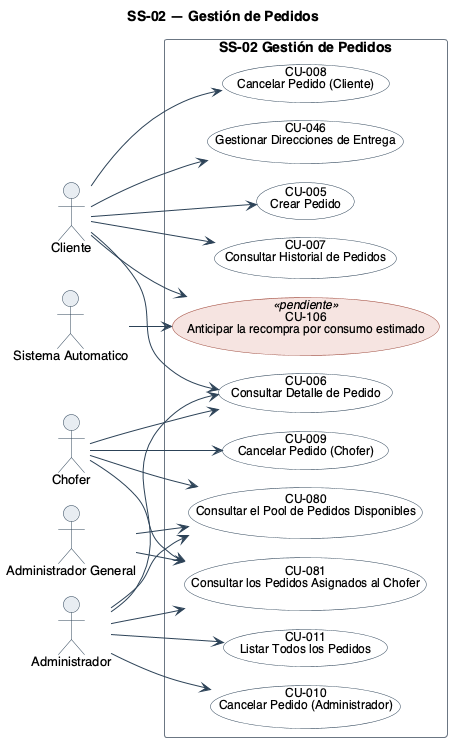

The diagram above was rendered by PlantUML. Its source (embedded in the PNG):
@startuml
!pragma layout smetana
title SS-02 — Gestión de Pedidos
left to right direction
skinparam backgroundColor #FFFFFF
skinparam shadowing false
skinparam defaultFontName Helvetica
skinparam defaultFontSize 13
skinparam ArrowColor #2C4257
skinparam actor {
  BorderColor #2C4257
  BackgroundColor #E8EDF2
}
skinparam usecase {
  BorderColor #2C4257
  BackgroundColor #FFFFFF
  FontSize 12
  BorderColor<<pendiente>> #9C4436
  BackgroundColor<<pendiente>> #F6E4E1
}
skinparam rectangle {
  BorderColor #6B7683
  FontSize 14
  FontStyle bold
}

actor "Cliente" as A1
actor "Chofer" as A2
actor "Administrador" as A3
actor "Sistema Automatico" as A4
actor "Administrador General" as A5

rectangle "SS-02 Gestión de Pedidos" {
  usecase "CU-005\nCrear Pedido" as U5
  usecase "CU-006\nConsultar Detalle de Pedido" as U6
  usecase "CU-007\nConsultar Historial de Pedidos" as U7
  usecase "CU-008\nCancelar Pedido (Cliente)" as U8
  usecase "CU-009\nCancelar Pedido (Chofer)" as U9
  usecase "CU-010\nCancelar Pedido (Administrador)" as U10
  usecase "CU-011\nListar Todos los Pedidos" as U11
  usecase "CU-046\nGestionar Direcciones de Entrega" as U46
  usecase "CU-080\nConsultar el Pool de Pedidos Disponibles" as U80
  usecase "CU-081\nConsultar los Pedidos Asignados al Chofer" as U81
  usecase "CU-106\nAnticipar la recompra por consumo estimado" as U106 <<pendiente>>
}

A1 --> U5
A1 --> U6
A2 --> U6
A3 --> U6
A1 --> U7
A1 --> U8
A2 --> U9
A3 --> U10
A3 --> U11
A1 --> U46
A2 --> U80
A3 --> U80
A5 --> U80
A2 --> U81
A3 --> U81
A5 --> U81
A1 --> U106
A4 --> U106
@enduml